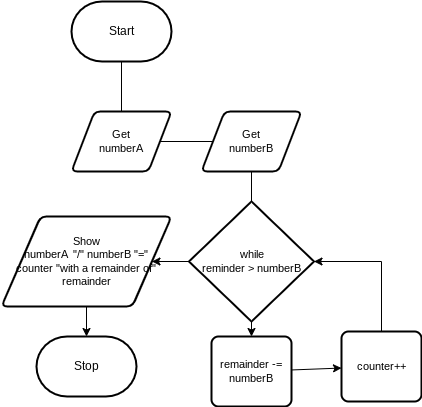

The diagram above was exported from draw.io. Its source (the exported page's mxGraphModel, read from the mxfile embedded in the PNG):
<mxGraphModel dx="606" dy="563" grid="1" gridSize="10" guides="1" tooltips="1" connect="1" arrows="1" fold="1" page="1" pageScale="1" pageWidth="850" pageHeight="1100" math="0" shadow="0">
  <root>
    <mxCell id="0" />
    <mxCell id="1" parent="0" />
    <mxCell id="5" value="Start" style="strokeWidth=2;html=1;shape=mxgraph.flowchart.terminator;whiteSpace=wrap;" vertex="1" parent="1">
      <mxGeometry x="260" y="180" width="100" height="60" as="geometry" />
    </mxCell>
    <mxCell id="6" value="Stop" style="strokeWidth=2;html=1;shape=mxgraph.flowchart.terminator;whiteSpace=wrap;" vertex="1" parent="1">
      <mxGeometry x="225" y="515" width="100" height="60" as="geometry" />
    </mxCell>
    <mxCell id="7" value="" style="edgeStyle=orthogonalEdgeStyle;html=1;rounded=0;endArrow=none;" edge="1" parent="1" source="5" target="8">
      <mxGeometry relative="1" as="geometry">
        <mxPoint x="370" y="270" as="sourcePoint" />
        <mxPoint x="370" y="640" as="targetPoint" />
      </mxGeometry>
    </mxCell>
    <mxCell id="8" value="Get&lt;br&gt;numberA" style="shape=parallelogram;html=1;strokeWidth=2;perimeter=parallelogramPerimeter;whiteSpace=wrap;rounded=1;arcSize=12;size=0.23;fontFamily=Helvetica;fontSize=11;fontColor=default;" vertex="1" parent="1">
      <mxGeometry x="260" y="290" width="100" height="60" as="geometry" />
    </mxCell>
    <mxCell id="9" value="" style="edgeStyle=orthogonalEdgeStyle;html=1;rounded=0;startArrow=none;endArrow=none;" edge="1" parent="1" source="8" target="10">
      <mxGeometry relative="1" as="geometry">
        <mxPoint x="370" y="370" as="sourcePoint" />
        <mxPoint x="370" y="640" as="targetPoint" />
      </mxGeometry>
    </mxCell>
    <mxCell id="10" value="Get&lt;br&gt;numberB" style="shape=parallelogram;html=1;strokeWidth=2;perimeter=parallelogramPerimeter;whiteSpace=wrap;rounded=1;arcSize=12;size=0.23;fontFamily=Helvetica;fontSize=11;fontColor=default;" vertex="1" parent="1">
      <mxGeometry x="390" y="290" width="100" height="60" as="geometry" />
    </mxCell>
    <mxCell id="11" value="" style="edgeStyle=orthogonalEdgeStyle;html=1;rounded=0;startArrow=none;endArrow=none;entryX=0.5;entryY=0;entryDx=0;entryDy=0;entryPerimeter=0;" edge="1" parent="1" source="10" target="14">
      <mxGeometry relative="1" as="geometry">
        <mxPoint x="370" y="430" as="sourcePoint" />
        <mxPoint x="370" y="460" as="targetPoint" />
      </mxGeometry>
    </mxCell>
    <mxCell id="12" style="edgeStyle=orthogonalEdgeStyle;shape=connector;rounded=0;html=1;labelBackgroundColor=default;strokeColor=default;fontFamily=Helvetica;fontSize=11;fontColor=default;endArrow=classic;" edge="1" parent="1" source="14" target="16">
      <mxGeometry relative="1" as="geometry" />
    </mxCell>
    <mxCell id="13" style="edgeStyle=orthogonalEdgeStyle;shape=connector;rounded=0;html=1;entryX=1;entryY=0.5;entryDx=0;entryDy=0;labelBackgroundColor=default;strokeColor=default;fontFamily=Helvetica;fontSize=11;fontColor=default;endArrow=classic;" edge="1" parent="1" source="14" target="18">
      <mxGeometry relative="1" as="geometry" />
    </mxCell>
    <mxCell id="14" value="while&lt;br&gt;reminder &amp;gt; numberB" style="strokeWidth=2;html=1;shape=mxgraph.flowchart.decision;whiteSpace=wrap;fontFamily=Helvetica;fontSize=11;fontColor=default;" vertex="1" parent="1">
      <mxGeometry x="377.5" y="380" width="125" height="120" as="geometry" />
    </mxCell>
    <mxCell id="15" style="edgeStyle=orthogonalEdgeStyle;shape=connector;rounded=0;html=1;entryX=1;entryY=0.5;entryDx=0;entryDy=0;entryPerimeter=0;labelBackgroundColor=default;strokeColor=default;fontFamily=Helvetica;fontSize=11;fontColor=default;endArrow=classic;exitX=0.5;exitY=0;exitDx=0;exitDy=0;startArrow=none;" edge="1" parent="1" source="20" target="14">
      <mxGeometry relative="1" as="geometry">
        <Array as="points" />
      </mxGeometry>
    </mxCell>
    <mxCell id="22" style="edgeStyle=none;html=1;" edge="1" parent="1" source="16" target="20">
      <mxGeometry relative="1" as="geometry" />
    </mxCell>
    <mxCell id="16" value="remainder -=&lt;br&gt;numberB" style="rounded=1;whiteSpace=wrap;html=1;absoluteArcSize=1;arcSize=14;strokeWidth=2;fontFamily=Helvetica;fontSize=11;fontColor=default;" vertex="1" parent="1">
      <mxGeometry x="400" y="515" width="80" height="70" as="geometry" />
    </mxCell>
    <mxCell id="17" style="edgeStyle=orthogonalEdgeStyle;shape=connector;rounded=0;html=1;labelBackgroundColor=default;strokeColor=default;fontFamily=Helvetica;fontSize=11;fontColor=default;endArrow=classic;" edge="1" parent="1" source="18" target="6">
      <mxGeometry relative="1" as="geometry" />
    </mxCell>
    <mxCell id="18" value="Show&lt;br&gt;numberA&amp;nbsp; &quot;/&quot; numberB &quot;=&quot;&lt;br&gt;counter &quot;with a remainder of&quot;&lt;br&gt;remainder" style="shape=parallelogram;html=1;strokeWidth=2;perimeter=parallelogramPerimeter;whiteSpace=wrap;rounded=1;arcSize=12;size=0.23;fontFamily=Helvetica;fontSize=11;fontColor=default;" vertex="1" parent="1">
      <mxGeometry x="190" y="395" width="170" height="90" as="geometry" />
    </mxCell>
    <mxCell id="20" value="counter++" style="rounded=1;whiteSpace=wrap;html=1;absoluteArcSize=1;arcSize=14;strokeWidth=2;fontFamily=Helvetica;fontSize=11;fontColor=default;" vertex="1" parent="1">
      <mxGeometry x="530" y="510" width="80" height="70" as="geometry" />
    </mxCell>
  </root>
</mxGraphModel>